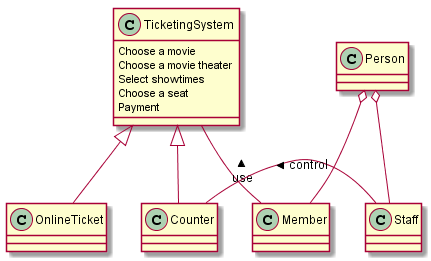

The diagram above was rendered by PlantUML. Its source (embedded in the PNG):
@startuml
TicketingSystem <|-- OnlineTicket

TicketingSystem <|-- Counter
Person o-- Member
Person o-- Staff
TicketingSystem - Member : < use 
Counter - Staff : < control


TicketingSystem : Choose a movie
TicketingSystem : Choose a movie theater
TicketingSystem : Select showtimes
TicketingSystem : Choose a seat
TicketingSystem : Payment


@enduml